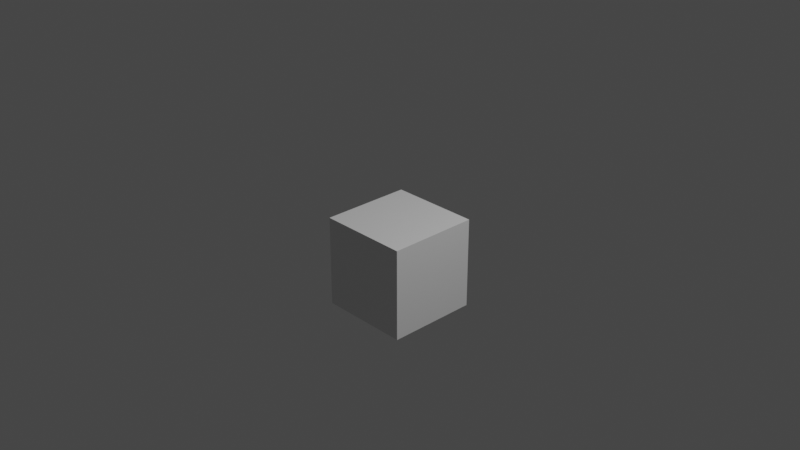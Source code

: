 # Source: base.blend  (saved by Blender 2.82.7; exported with 4.5.12 LTS)
import bpy
from mathutils import Matrix  # noqa: F401  (used for matrix-valued properties, if any)

bpy.ops.wm.read_factory_settings(use_empty=True)
scene = bpy.context.scene
scene.name = 'Scene'

# ---- collections
col_collection = bpy.data.collections.new('Collection'); scene.collection.children.link(col_collection)

# ---- materials (node trees are filled in below, after node groups)
mat_material = bpy.data.materials.new('Material')
mat_material.alpha_threshold = 0.0
mat_material.use_transparent_shadow = False
mat_material.line_color = (0.0, 0.0, 0.0, 1.0)

# ---- material node trees
mat_material.use_nodes = True; mat_material.node_tree.nodes.clear()
_N = mat_material.node_tree.nodes; _L = mat_material.node_tree.links
n0 = _N.new('ShaderNodeOutputMaterial'); n0.name = 'Material Output'; n0.location = (300, 300)
n1 = _N.new('ShaderNodeBsdfPrincipled'); n1.name = 'Principled BSDF'; n1.location = (10, 300)
n1.distribution = 'GGX'
n1.subsurface_method = 'BURLEY'
n1.inputs[2].default_value = 0.4
n1.inputs[3].default_value = 1.45
n1.inputs[27].default_value = (0.0, 0.0, 0.0, 1.0)
n1.inputs[28].default_value = 1.0
_L.new(n1.outputs[0], n0.inputs[0])
n0.is_active_output = True

# ---- world
world_world = bpy.data.worlds.new('World'); scene.world = world_world
world_world.use_nodes = True; world_world.node_tree.nodes.clear()
_N = world_world.node_tree.nodes; _L = world_world.node_tree.links
n0 = _N.new('ShaderNodeOutputWorld'); n0.name = 'World Output'; n0.location = (300, 300)
n1 = _N.new('ShaderNodeBackground'); n1.name = 'Background'; n1.location = (10, 300)
n1.inputs[0].default_value = (0.05088, 0.05088, 0.05088, 1.0)
_L.new(n1.outputs[0], n0.inputs[0])
n0.is_active_output = True
world_world.color = (0.05088, 0.05088, 0.05088)
world_world.use_sun_shadow = False
world_world.sun_shadow_jitter_overblur = 0.0

# ---- cameras
cam_camera = bpy.data.cameras.new('Camera')
cam_camera.clip_end = 100.0
cam_camera.ortho_scale = 7.314

# ---- lights
light_light = bpy.data.lights.new('Light', 'POINT')
light_light.transmission_factor = 0.0
light_light.energy = 1000.0
light_light.shadow_soft_size = 0.1
light_light.shadow_maximum_resolution = 0.006
light_light.use_absolute_resolution = True

# ---- meshes
me_cube = bpy.data.meshes.new('Cube')
me_cube.from_pydata([(1.0, 1.0, 0.0), (1.0, 1.0, -2.0), (1.0, -1.0, 0.0), (1.0, -1.0, -2.0), (-1.0, 1.0, 0.0), (-1.0, 1.0, -2.0), (-1.0, -1.0, 0.0), (-1.0, -1.0, -2.0), (1.0, 1.0, -0.5), (-1.0, -1.0, -0.5), (1.0, -1.0, -0.5), (-1.0, 1.0, -0.5)], [], [(0, 4, 6, 2), (10, 2, 6, 9), (9, 6, 4, 11), (5, 1, 3, 7), (8, 0, 2, 10), (11, 4, 0, 8), (5, 11, 8, 1), (1, 8, 10, 3), (7, 9, 11, 5), (3, 10, 9, 7)])
_uv = me_cube.uv_layers.new(name='UVMap')
_uv.uv.foreach_set('vector', [0.2284, 0.95, 0.2284, 0.95, 0.02842, 0.95, 0.02842, 0.95, 0.02842, 0.05, 0.02842, 0.95, 0.02842, 0.95, 0.02842, 0.05, 0.02842, 0.05, 0.02842, 0.95, 0.2284, 0.95, 0.2284, 0.05, 0.4745, 0.05, 0.4745, 0.05, 0.2745, 0.05, 0.2745, 0.05, 0.2284, 0.05, 0.2284, 0.95, 0.02842, 0.95, 0.02842, 0.05, 0.2284, 0.05, 0.2284, 0.95, 0.2284, 0.95, 0.2284, 0.05, 0.4745, 0.05, 0.4745, 0.95, 0.4745, 0.95, 0.4745, 0.05, 0.4745, 0.05, 0.4745, 0.95, 0.2745, 0.95, 0.2745, 0.05, 0.2745, 0.05, 0.2745, 0.95, 0.4745, 0.95, 0.4745, 0.05, 0.2745, 0.05, 0.2745, 0.95, 0.2745, 0.95, 0.2745, 0.05])
me_cube.materials.append(mat_material)
me_cube.use_remesh_preserve_volume = False
me_cube.use_remesh_preserve_attributes = False
me_cube.use_mirror_vertex_groups = False
me_cube.update()

# ---- objects
ob_cube = bpy.data.objects.new('Cube', me_cube)
ob_light = bpy.data.objects.new('Light', light_light)
ob_camera = bpy.data.objects.new('Camera', cam_camera)

# ---- transforms, parenting, visibility, modifiers, constraints
ob_cube.location = (0.0, 0.0, 0.0)
ob_cube.scale = (0.5, 0.5, 0.5)
ob_cube.lock_rotations_4d = False
ob_cube.empty_display_type = 'ARROWS'
ob_cube.lineart.crease_threshold = 0.0
ob_light.location = (4.076, 1.005, 5.904)
ob_light.rotation_euler = (0.6503, 0.05522, 1.866)
ob_light.lock_rotations_4d = False
ob_light.empty_display_type = 'ARROWS'
ob_light.color = (0.0, 0.0, 0.0, 0.0)
ob_light.lineart.crease_threshold = 0.0
ob_camera.location = (7.359, -6.926, 4.958)
ob_camera.rotation_euler = (1.109, 0.0, 0.8149)
ob_camera.lock_rotations_4d = False
ob_camera.empty_display_type = 'ARROWS'
ob_camera.color = (0.0, 0.0, 0.0, 0.0)
ob_camera.display_type = 'WIRE'
ob_camera.lineart.crease_threshold = 0.0

# ---- collection membership
col_collection.objects.link(ob_cube)
col_collection.objects.link(ob_light)
col_collection.objects.link(ob_camera)

# ---- scene / render settings (as saved in the file)
scene.camera = ob_camera
scene.frame_start = 1; scene.frame_end = 250; scene.frame_set(1)
scene.render.engine = 'BLENDER_EEVEE_NEXT'
scene.cycles.use_denoising = False
scene.cycles.samples = 128
scene.cycles.sampling_pattern = 'TABULATED_SOBOL'
scene.cycles.use_adaptive_sampling = False
scene.cycles.use_light_tree = False
scene.view_settings.view_transform = 'Filmic'
bpy.context.view_layer.update()

